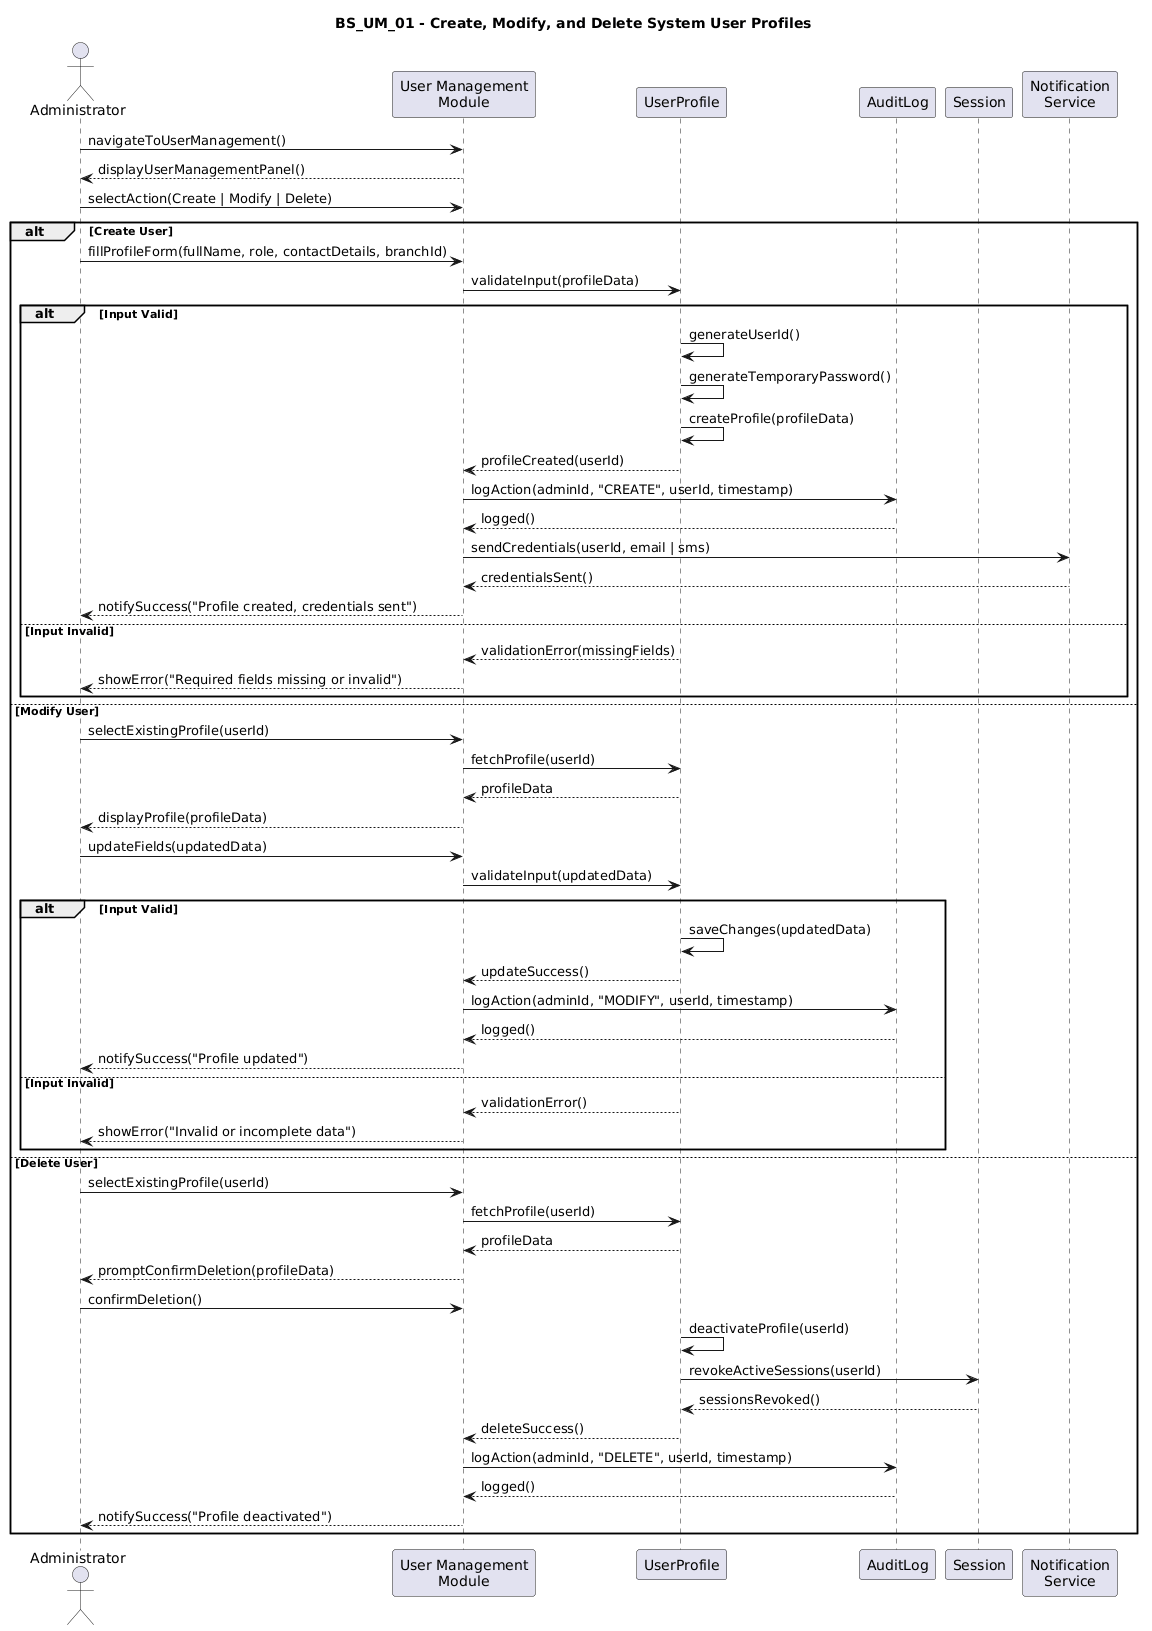

The diagram above was rendered by PlantUML. Its source (embedded in the PNG):
@startuml
title BS_UM_01 - Create, Modify, and Delete System User Profiles

actor Administrator
participant "User Management\nModule" as UM
participant "UserProfile" as UP
participant "AuditLog" as AL
participant "Session" as S
participant "Notification\nService" as NS

Administrator -> UM : navigateToUserManagement()
UM --> Administrator : displayUserManagementPanel()

Administrator -> UM : selectAction(Create | Modify | Delete)

alt Create User
    Administrator -> UM : fillProfileForm(fullName, role, contactDetails, branchId)
    UM -> UP : validateInput(profileData)
    alt Input Valid
        UP -> UP : generateUserId()
        UP -> UP : generateTemporaryPassword()
        UP -> UP : createProfile(profileData)
        UP --> UM : profileCreated(userId)
        UM -> AL : logAction(adminId, "CREATE", userId, timestamp)
        AL --> UM : logged()
        UM -> NS : sendCredentials(userId, email | sms)
        NS --> UM : credentialsSent()
        UM --> Administrator : notifySuccess("Profile created, credentials sent")
    else Input Invalid
        UP --> UM : validationError(missingFields)
        UM --> Administrator : showError("Required fields missing or invalid")
    end

else Modify User
    Administrator -> UM : selectExistingProfile(userId)
    UM -> UP : fetchProfile(userId)
    UP --> UM : profileData
    UM --> Administrator : displayProfile(profileData)
    Administrator -> UM : updateFields(updatedData)
    UM -> UP : validateInput(updatedData)
    alt Input Valid
        UP -> UP : saveChanges(updatedData)
        UP --> UM : updateSuccess()
        UM -> AL : logAction(adminId, "MODIFY", userId, timestamp)
        AL --> UM : logged()
        UM --> Administrator : notifySuccess("Profile updated")
    else Input Invalid
        UP --> UM : validationError()
        UM --> Administrator : showError("Invalid or incomplete data")
    end

else Delete User
    Administrator -> UM : selectExistingProfile(userId)
    UM -> UP : fetchProfile(userId)
    UP --> UM : profileData
    UM --> Administrator : promptConfirmDeletion(profileData)
    Administrator -> UM : confirmDeletion()
    UP -> UP : deactivateProfile(userId)
    UP -> S : revokeActiveSessions(userId)
    S --> UP : sessionsRevoked()
    UP --> UM : deleteSuccess()
    UM -> AL : logAction(adminId, "DELETE", userId, timestamp)
    AL --> UM : logged()
    UM --> Administrator : notifySuccess("Profile deactivated")
end
@enduml